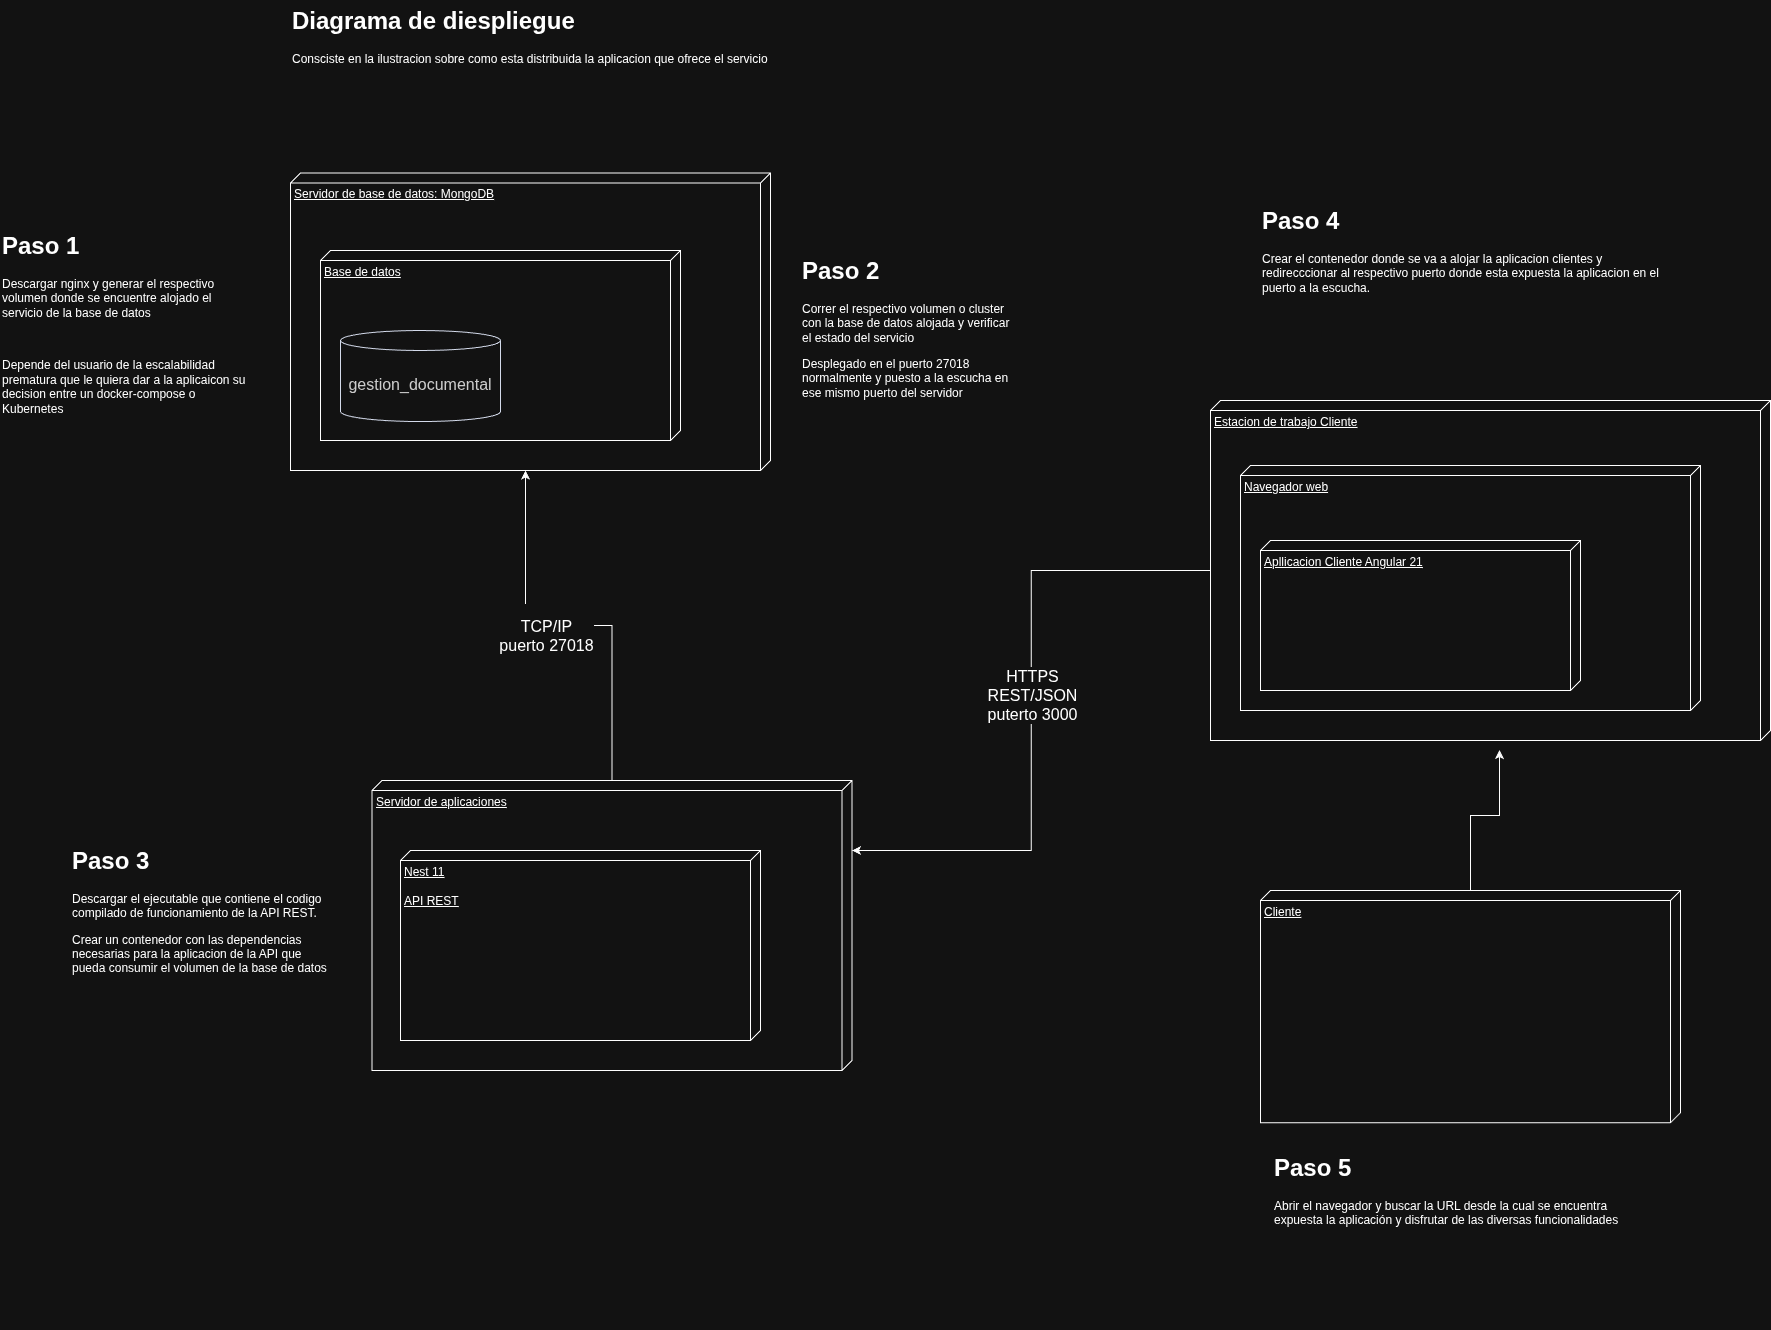

The diagram above was exported from draw.io. Its source (the exported page's mxGraphModel, read from the mxfile embedded in the PNG):
<mxGraphModel dx="3994" dy="2000" grid="1" gridSize="10" guides="1" tooltips="1" connect="1" arrows="1" fold="1" page="1" pageScale="1" pageWidth="827" pageHeight="1169" math="0" shadow="0">
  <root>
    <mxCell id="0" />
    <mxCell id="1" parent="0" />
    <mxCell id="WwHRNxIm_ex03c0flQ1Q-15" parent="1" style="verticalAlign=top;align=left;spacingTop=8;spacingLeft=2;spacingRight=12;shape=cube;size=10;direction=south;fontStyle=4;html=1;whiteSpace=wrap;" value="Servidor de base de datos: MongoDB" vertex="1">
      <mxGeometry height="297.53" width="480" x="-1720" y="-107.53" as="geometry" />
    </mxCell>
    <mxCell id="WwHRNxIm_ex03c0flQ1Q-16" parent="1" style="text;html=1;whiteSpace=wrap;overflow=hidden;rounded=0;" value="&lt;h1 style=&quot;margin-top: 0px;&quot;&gt;Diagrama de diespliegue&lt;/h1&gt;&lt;p&gt;Consciste en la ilustracion sobre como esta distribuida la aplicacion que ofrece el servicio&lt;/p&gt;" vertex="1">
      <mxGeometry height="91.05" width="480" x="-1720" y="-280" as="geometry" />
    </mxCell>
    <mxCell id="WwHRNxIm_ex03c0flQ1Q-17" parent="1" style="verticalAlign=top;align=left;spacingTop=8;spacingLeft=2;spacingRight=12;shape=cube;size=10;direction=south;fontStyle=4;html=1;whiteSpace=wrap;" value="Base de datos&lt;div&gt;&lt;br&gt;&lt;/div&gt;" vertex="1">
      <mxGeometry height="190" width="360" x="-1690" y="-30" as="geometry" />
    </mxCell>
    <mxCell id="WwHRNxIm_ex03c0flQ1Q-19" parent="1" style="verticalAlign=top;align=left;spacingTop=8;spacingLeft=2;spacingRight=12;shape=cube;size=10;direction=south;fontStyle=4;html=1;whiteSpace=wrap;" value="Estacion de trabajo Cliente" vertex="1">
      <mxGeometry height="340" width="560" x="-800" y="120" as="geometry" />
    </mxCell>
    <mxCell id="WwHRNxIm_ex03c0flQ1Q-21" edge="1" parent="1" source="WwHRNxIm_ex03c0flQ1Q-19" style="edgeStyle=orthogonalEdgeStyle;rounded=0;orthogonalLoop=1;jettySize=auto;html=1;entryX=0;entryY=0;entryDx=70;entryDy=0;entryPerimeter=0;" target="WwHRNxIm_ex03c0flQ1Q-18">
      <mxGeometry relative="1" as="geometry" />
    </mxCell>
    <mxCell id="azrEZaUfaCAYA5CN8RR8-2" connectable="0" parent="WwHRNxIm_ex03c0flQ1Q-21" style="edgeLabel;html=1;align=center;verticalAlign=middle;resizable=0;points=[];" value="&lt;span style=&quot;color: light-dark(rgb(204, 204, 204), rgb(255, 255, 255));&quot;&gt;&lt;span style=&quot;font-family: &amp;quot;Trebuchet MS&amp;quot;, Verdana, Arial, sans-serif; font-size: 16px;&quot;&gt;HTTPS&lt;/span&gt;&lt;br style=&quot;font-family: &amp;quot;Trebuchet MS&amp;quot;, Verdana, Arial, sans-serif; font-size: 16px;&quot;&gt;&lt;span style=&quot;font-family: &amp;quot;Trebuchet MS&amp;quot;, Verdana, Arial, sans-serif; font-size: 16px;&quot;&gt;REST/JSON&lt;/span&gt;&lt;br style=&quot;font-family: &amp;quot;Trebuchet MS&amp;quot;, Verdana, Arial, sans-serif; font-size: 16px;&quot;&gt;&lt;span style=&quot;font-family: &amp;quot;Trebuchet MS&amp;quot;, Verdana, Arial, sans-serif; font-size: 16px;&quot;&gt;puterto 3000&lt;/span&gt;&lt;/span&gt;" vertex="1">
      <mxGeometry relative="1" x="-0.0474" y="1" as="geometry">
        <mxPoint as="offset" />
      </mxGeometry>
    </mxCell>
    <mxCell id="WwHRNxIm_ex03c0flQ1Q-23" edge="1" parent="1" source="WwHRNxIm_ex03c0flQ1Q-22" style="edgeStyle=orthogonalEdgeStyle;rounded=0;orthogonalLoop=1;jettySize=auto;html=1;entryX=1.028;entryY=0.484;entryDx=0;entryDy=0;entryPerimeter=0;" target="WwHRNxIm_ex03c0flQ1Q-19">
      <mxGeometry relative="1" as="geometry" />
    </mxCell>
    <mxCell id="WwHRNxIm_ex03c0flQ1Q-24" parent="1" style="text;html=1;whiteSpace=wrap;overflow=hidden;rounded=0;" value="&lt;h1 style=&quot;margin-top: 0px;&quot;&gt;Paso 1&lt;/h1&gt;&lt;p&gt;Descargar nginx y generar el respectivo volumen donde se encuentre alojado el servicio de la base de datos&lt;/p&gt;&lt;p&gt;&lt;br&gt;&lt;/p&gt;&lt;p&gt;Depende del usuario de la escalabilidad prematura que le quiera dar a la aplicaicon su decision entre un docker-compose o Kubernetes&lt;/p&gt;" vertex="1">
      <mxGeometry height="210" width="250" x="-2010" y="-55" as="geometry" />
    </mxCell>
    <mxCell id="WwHRNxIm_ex03c0flQ1Q-25" parent="1" style="text;html=1;whiteSpace=wrap;overflow=hidden;rounded=0;" value="&lt;h1 style=&quot;margin-top: 0px;&quot;&gt;Paso 2&lt;/h1&gt;&lt;p&gt;Correr el respectivo volumen o cluster con la base de datos alojada y verificar el estado del servicio&lt;/p&gt;&lt;p&gt;Desplegado en el puerto 27018 normalmente y puesto a la escucha en ese mismo puerto del servidor&lt;/p&gt;" vertex="1">
      <mxGeometry height="160" width="216.5" x="-1210" y="-30" as="geometry" />
    </mxCell>
    <mxCell id="WwHRNxIm_ex03c0flQ1Q-27" parent="1" style="text;html=1;whiteSpace=wrap;overflow=hidden;rounded=0;" value="&lt;h1 style=&quot;margin-top: 0px;&quot;&gt;Paso 4&lt;/h1&gt;&lt;p&gt;Crear el contenedor donde se va a alojar la aplicacion clientes y&amp;nbsp; redirecccionar al respectivo puerto donde esta expuesta la aplicacion en el puerto a la escucha.&lt;/p&gt;&lt;p&gt;&lt;br&gt;&lt;/p&gt;" vertex="1">
      <mxGeometry height="170.32" width="413.5" x="-750" y="-80" as="geometry" />
    </mxCell>
    <mxCell id="WwHRNxIm_ex03c0flQ1Q-30" edge="1" parent="1" source="WwHRNxIm_ex03c0flQ1Q-18" style="edgeStyle=orthogonalEdgeStyle;rounded=0;orthogonalLoop=1;jettySize=auto;html=1;entryX=0;entryY=0;entryDx=297.53;entryDy=245;entryPerimeter=0;" target="WwHRNxIm_ex03c0flQ1Q-15" value="">
      <mxGeometry relative="1" x="0.3937" y="6" as="geometry">
        <mxPoint x="1" y="3" as="offset" />
      </mxGeometry>
    </mxCell>
    <mxCell id="WwHRNxIm_ex03c0flQ1Q-31" connectable="0" parent="WwHRNxIm_ex03c0flQ1Q-30" style="edgeLabel;html=1;align=center;verticalAlign=middle;resizable=0;points=[];" value="&lt;span style=&quot;color: light-dark(rgb(204, 204, 204), rgb(255, 255, 255));&quot;&gt;&lt;br style=&quot;font-family: &amp;quot;Trebuchet MS&amp;quot;, Verdana, Arial, sans-serif; font-size: 16px;&quot;&gt;&lt;span style=&quot;font-family: &amp;quot;Trebuchet MS&amp;quot;, Verdana, Arial, sans-serif; font-size: 16px; float: none; display: inline !important;&quot;&gt;TCP/IP&lt;/span&gt;&lt;br style=&quot;font-family: &amp;quot;Trebuchet MS&amp;quot;, Verdana, Arial, sans-serif; font-size: 16px;&quot;&gt;&lt;span style=&quot;font-family: &amp;quot;Trebuchet MS&amp;quot;, Verdana, Arial, sans-serif; font-size: 16px; float: none; display: inline !important;&quot;&gt;puerto&amp;nbsp;&lt;/span&gt;&lt;/span&gt;&lt;font face=&quot;Trebuchet MS, Verdana, Arial, sans-serif&quot;&gt;&lt;span style=&quot;font-size: 16px;&quot;&gt;27018&lt;/span&gt;&lt;/font&gt;" vertex="1">
      <mxGeometry relative="1" x="0.1166" y="3" as="geometry">
        <mxPoint as="offset" />
      </mxGeometry>
    </mxCell>
    <UserObject label="gestion_documental" mermaidId="n:DB" mermaidBaseStyle="html=1;shape=cylinder3;boundedLbl=1;backgroundOutline=1;size=10;strokeWidth=1;whiteSpace=wrap;fillColor=default;strokeColor=#0f172a;fontColor=light-dark(#333333,#cccccc);fontFamily=Trebuchet MS,Verdana,Arial,sans-serif;fontSize=16;" mermaidBaseValue="\&lt;\&lt;artifact\&gt;\&gt;&#10;BD: mini_erp&#10;(productos, proveedores,&#10;compras, inventario,&#10;clientes, ventas, logs)" id="WwHRNxIm_ex03c0flQ1Q-33">
      <mxCell parent="1" style="html=1;shape=cylinder3;boundedLbl=1;backgroundOutline=1;size=10;strokeWidth=1;whiteSpace=wrap;fillColor=default;strokeColor=#0f172a;fontColor=light-dark(#333333,#cccccc);fontFamily=Trebuchet MS,Verdana,Arial,sans-serif;fontSize=16;" vertex="1">
        <mxGeometry height="91.05" width="160" x="-1670" y="50" as="geometry" />
      </mxCell>
    </UserObject>
    <mxCell id="WwHRNxIm_ex03c0flQ1Q-34" connectable="0" parent="1" style="group" value="" vertex="1">
      <mxGeometry height="440" width="420" x="-750" y="610" as="geometry" />
    </mxCell>
    <mxCell id="WwHRNxIm_ex03c0flQ1Q-22" parent="WwHRNxIm_ex03c0flQ1Q-34" style="verticalAlign=top;align=left;spacingTop=8;spacingLeft=2;spacingRight=12;shape=cube;size=10;direction=south;fontStyle=4;html=1;whiteSpace=wrap;" value="Cliente" vertex="1">
      <mxGeometry height="232.22222222222223" width="420" as="geometry" />
    </mxCell>
    <mxCell id="WwHRNxIm_ex03c0flQ1Q-28" parent="WwHRNxIm_ex03c0flQ1Q-34" style="text;html=1;whiteSpace=wrap;overflow=hidden;rounded=0;" value="&lt;h1 style=&quot;margin-top: 0px;&quot;&gt;Paso 5&lt;/h1&gt;&lt;p&gt;Abrir el navegador y buscar la URL desde la cual se encuentra expuesta la aplicación y disfrutar de las diversas funcionalidades&lt;/p&gt;" vertex="1">
      <mxGeometry height="170.3225806451613" width="363.7199999999999" x="11.666666666666663" y="256.66075268817207" as="geometry" />
    </mxCell>
    <mxCell id="azrEZaUfaCAYA5CN8RR8-3" connectable="0" parent="1" style="group" value="" vertex="1">
      <mxGeometry height="290" width="781.5" x="-1940" y="500" as="geometry" />
    </mxCell>
    <mxCell id="WwHRNxIm_ex03c0flQ1Q-18" parent="azrEZaUfaCAYA5CN8RR8-3" style="verticalAlign=top;align=left;spacingTop=8;spacingLeft=2;spacingRight=12;shape=cube;size=10;direction=south;fontStyle=4;html=1;whiteSpace=wrap;" value="Servidor de aplicaciones" vertex="1">
      <mxGeometry height="290" width="480" x="301.5" as="geometry" />
    </mxCell>
    <mxCell id="WwHRNxIm_ex03c0flQ1Q-26" parent="azrEZaUfaCAYA5CN8RR8-3" style="text;html=1;whiteSpace=wrap;overflow=hidden;rounded=0;" value="&lt;h1 style=&quot;margin-top: 0px;&quot;&gt;Paso 3&lt;/h1&gt;&lt;p&gt;Descargar el ejecutable que contiene el codigo compilado de funcionamiento de la API REST.&lt;/p&gt;&lt;p&gt;Crear un contenedor con las dependencias necesarias para la aplicacion de la API que pueda consumir el volumen de la base de datos&lt;/p&gt;" vertex="1">
      <mxGeometry height="180" width="256.5" y="60" as="geometry" />
    </mxCell>
    <mxCell id="azrEZaUfaCAYA5CN8RR8-1" parent="azrEZaUfaCAYA5CN8RR8-3" style="verticalAlign=top;align=left;spacingTop=8;spacingLeft=2;spacingRight=12;shape=cube;size=10;direction=south;fontStyle=4;html=1;whiteSpace=wrap;" value="Nest 11&lt;div&gt;&lt;br&gt;&lt;/div&gt;&lt;div&gt;API REST&lt;/div&gt;" vertex="1">
      <mxGeometry height="190" width="360" x="330" y="70" as="geometry" />
    </mxCell>
    <mxCell id="azrEZaUfaCAYA5CN8RR8-4" parent="1" style="verticalAlign=top;align=left;spacingTop=8;spacingLeft=2;spacingRight=12;shape=cube;size=10;direction=south;fontStyle=4;html=1;whiteSpace=wrap;" value="Navegador web" vertex="1">
      <mxGeometry height="245" width="460" x="-770" y="185" as="geometry" />
    </mxCell>
    <mxCell id="azrEZaUfaCAYA5CN8RR8-5" parent="1" style="verticalAlign=top;align=left;spacingTop=8;spacingLeft=2;spacingRight=12;shape=cube;size=10;direction=south;fontStyle=4;html=1;whiteSpace=wrap;" value="Apllicacion Cliente Angular 21" vertex="1">
      <mxGeometry height="150" width="320" x="-750" y="260" as="geometry" />
    </mxCell>
  </root>
</mxGraphModel>